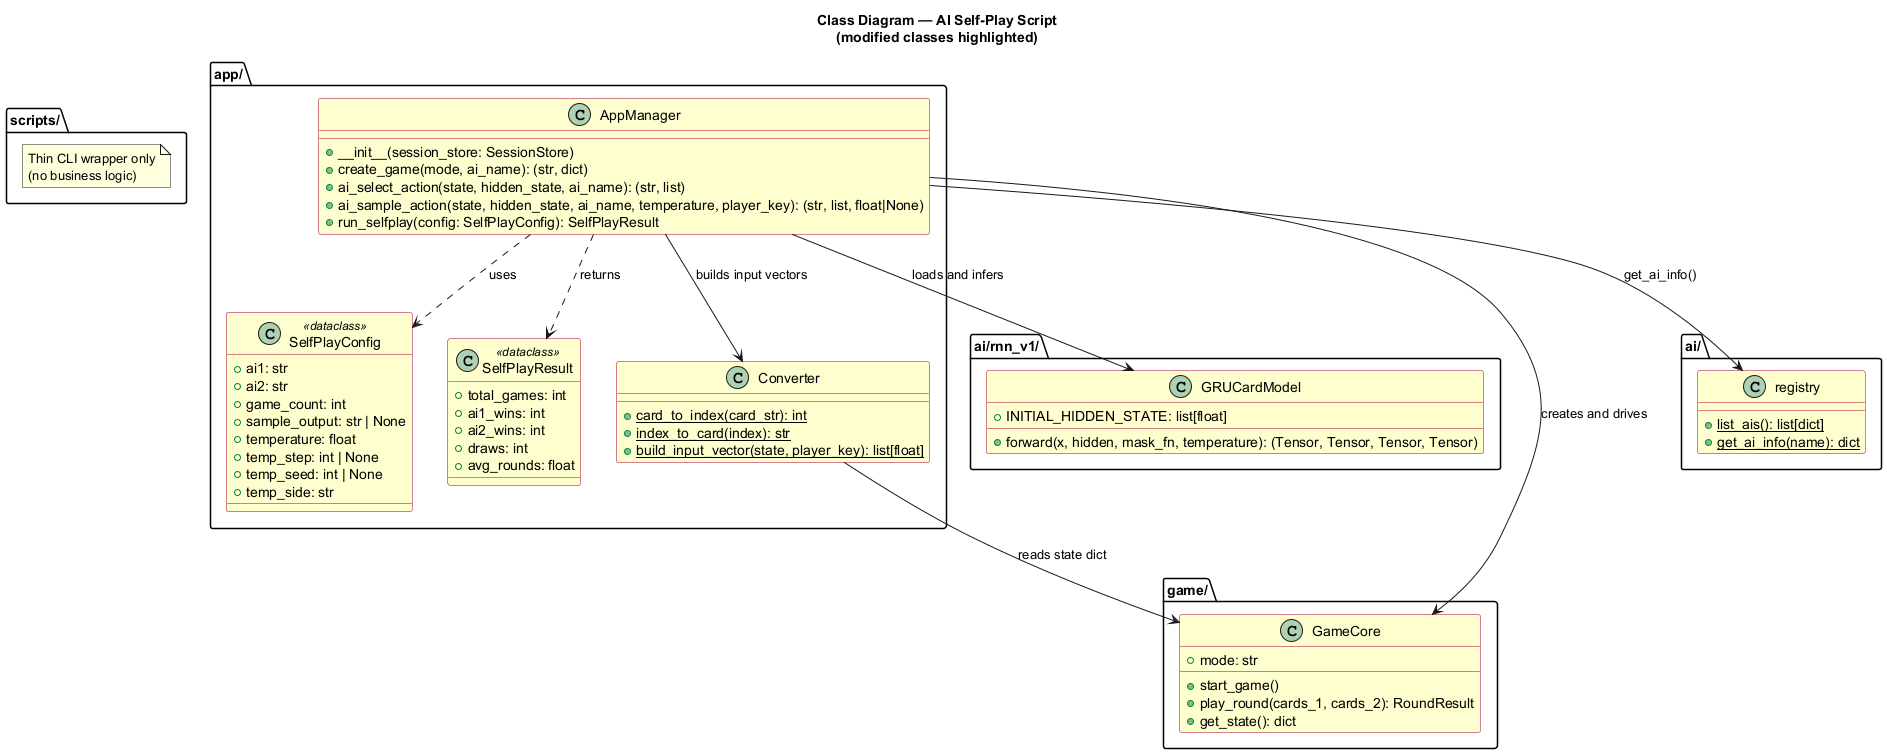

The diagram above was rendered by PlantUML. Its source (embedded in the PNG):
@startuml
skinparam backgroundColor #FFFFFF
skinparam classBackgroundColor #FEFECE
skinparam classBorderColor #A80036

title Class Diagram — AI Self-Play Script\n(modified classes highlighted)

package "scripts/" {
    note "Thin CLI wrapper only\n(no business logic)" as N1
}

package "app/" {
    class SelfPlayConfig <<dataclass>> {
        + ai1: str
        + ai2: str
        + game_count: int
        + sample_output: str | None
        + temperature: float
        + temp_step: int | None
        + temp_seed: int | None
        + temp_side: str
    }

    class SelfPlayResult <<dataclass>> {
        + total_games: int
        + ai1_wins: int
        + ai2_wins: int
        + draws: int
        + avg_rounds: float
    }

    class AppManager {
        + __init__(session_store: SessionStore)
        + create_game(mode, ai_name): (str, dict)
        + ai_select_action(state, hidden_state, ai_name): (str, list)
        + ai_sample_action(state, hidden_state, ai_name, temperature, player_key): (str, list, float|None)
        + run_selfplay(config: SelfPlayConfig): SelfPlayResult
    }

    class Converter {
        + {static} card_to_index(card_str): int
        + {static} index_to_card(index): str
        + {static} build_input_vector(state, player_key): list[float]
    }
}

package "ai/rnn_v1/" {
    class GRUCardModel {
        + INITIAL_HIDDEN_STATE: list[float]
        + forward(x, hidden, mask_fn, temperature): (Tensor, Tensor, Tensor, Tensor)
    }
}

package "game/" {
    class GameCore {
        + mode: str
        + start_game()
        + play_round(cards_1, cards_2): RoundResult
        + get_state(): dict
    }
}

package "ai/" {
    class registry {
        + {static} list_ais(): list[dict]
        + {static} get_ai_info(name): dict
    }
}

AppManager ..> SelfPlayConfig : uses
AppManager ..> SelfPlayResult : returns
AppManager --> Converter : builds input vectors
AppManager --> GRUCardModel : loads and infers
AppManager --> GameCore : creates and drives
AppManager --> registry : get_ai_info()

Converter --> GameCore : reads state dict

@enduml